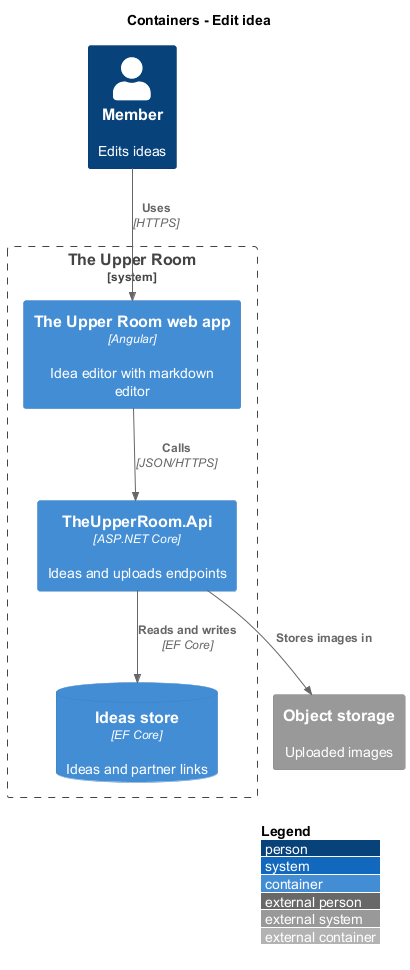

The diagram above was rendered by PlantUML. Its source (embedded in the PNG):
@startuml
!include <C4/C4_Container>
LAYOUT_WITH_LEGEND()
title Containers - Edit idea
Person(member, "Member", "Edits ideas")
System_Boundary(room, "The Upper Room") {
  Container(spa, "The Upper Room web app", "Angular", "Idea editor with markdown editor")
  Container(api, "TheUpperRoom.Api", "ASP.NET Core", "Ideas and uploads endpoints")
  ContainerDb(db, "Ideas store", "EF Core", "Ideas and partner links")
}
System_Ext(storage, "Object storage", "Uploaded images")
Rel(member, spa, "Uses", "HTTPS")
Rel(spa, api, "Calls", "JSON/HTTPS")
Rel(api, db, "Reads and writes", "EF Core")
Rel(api, storage, "Stores images in")
@enduml